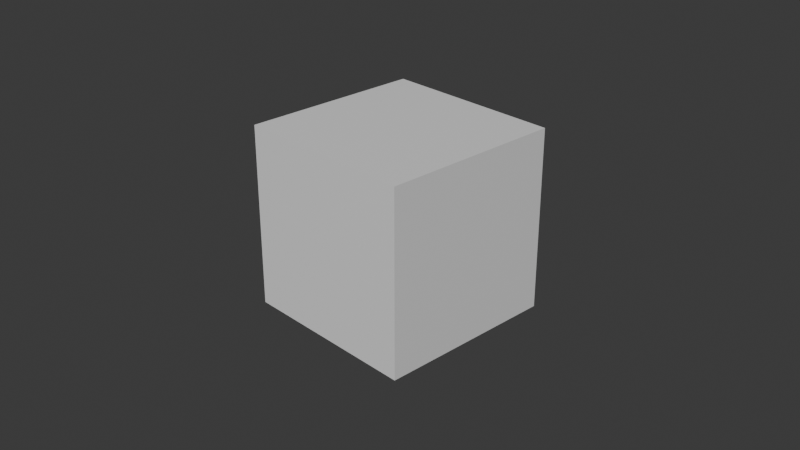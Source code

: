 # Source: Terasse1.blend  (saved by Blender 4.2.66; exported with 4.5.12 LTS)
import bpy
from mathutils import Matrix  # noqa: F401  (used for matrix-valued properties, if any)

bpy.ops.wm.read_factory_settings(use_empty=True)
scene = bpy.context.scene
scene.name = 'Scene'

# ---- collections
col_collection = bpy.data.collections.new('Collection'); scene.collection.children.link(col_collection)

# ---- materials (node trees are filled in below, after node groups)
mat_material = bpy.data.materials.new('Material')
mat_material.alpha_threshold = 0.0
mat_material.use_transparent_shadow = False
mat_material.roughness = 0.5
mat_material.line_color = (0.0, 0.0, 0.0, 1.0)

# ---- material node trees
mat_material.use_nodes = True; mat_material.node_tree.nodes.clear()
_N = mat_material.node_tree.nodes; _L = mat_material.node_tree.links
n0 = _N.new('ShaderNodeOutputMaterial'); n0.name = 'Material Output'; n0.location = (300, 300)
n1 = _N.new('ShaderNodeBsdfPrincipled'); n1.name = 'Principled BSDF'; n1.location = (10, 300)
n1.inputs[3].default_value = 1.45
_L.new(n1.outputs[0], n0.inputs[0])
n0.is_active_output = True

# ---- world
world_world = bpy.data.worlds.new('World'); scene.world = world_world
world_world.use_nodes = True; world_world.node_tree.nodes.clear()
_N = world_world.node_tree.nodes; _L = world_world.node_tree.links
n0 = _N.new('ShaderNodeOutputWorld'); n0.name = 'World Output'; n0.location = (300, 300)
n1 = _N.new('ShaderNodeBackground'); n1.name = 'Background'; n1.location = (10, 300)
n1.inputs[0].default_value = (0.05088, 0.05088, 0.05088, 1.0)
_L.new(n1.outputs[0], n0.inputs[0])
n0.is_active_output = True
world_world.color = (0.05088, 0.05088, 0.05088)
world_world.sun_shadow_jitter_overblur = 0.0

# ---- cameras
cam_camera = bpy.data.cameras.new('Camera')
cam_camera.clip_end = 100.0
cam_camera.ortho_scale = 7.314

# ---- meshes
me_cube = bpy.data.meshes.new('Cube')
me_cube.from_pydata([(1.0, 1.0, 1.0), (1.0, 1.0, -1.0), (1.0, -1.0, 1.0), (1.0, -1.0, -1.0), (-1.0, 1.0, 1.0), (-1.0, 1.0, -1.0), (-1.0, -1.0, 1.0), (-1.0, -1.0, -1.0)], [], [(0, 4, 6, 2), (3, 2, 6, 7), (7, 6, 4, 5), (5, 1, 3, 7), (1, 0, 2, 3), (5, 4, 0, 1)])
_uv = me_cube.uv_layers.new(name='UVMap')
_uv.uv.foreach_set('vector', [0.625, 0.5, 0.875, 0.5, 0.875, 0.75, 0.625, 0.75, 0.375, 0.75, 0.625, 0.75, 0.625, 1.0, 0.375, 1.0, 0.375, 0.0, 0.625, 0.0, 0.625, 0.25, 0.375, 0.25, 0.125, 0.5, 0.375, 0.5, 0.375, 0.75, 0.125, 0.75, 0.375, 0.5, 0.625, 0.5, 0.625, 0.75, 0.375, 0.75, 0.375, 0.25, 0.625, 0.25, 0.625, 0.5, 0.375, 0.5])
me_cube.materials.append(mat_material)
me_cube.use_mirror_vertex_groups = False
me_cube.update()

# ---- objects
ob_cube = bpy.data.objects.new('Cube', me_cube)
ob_camera = bpy.data.objects.new('Camera', cam_camera)

# ---- transforms, parenting, visibility, modifiers, constraints
ob_cube.location = (0.0, 0.0, 0.0)
ob_cube.lock_rotations_4d = False
ob_cube.empty_display_type = 'ARROWS'
ob_cube.lineart.crease_threshold = 0.0
ob_camera.location = (7.359, -6.926, 4.958)
ob_camera.rotation_euler = (1.109, 0.0, 0.8149)
ob_camera.lock_rotations_4d = False
ob_camera.empty_display_type = 'ARROWS'
ob_camera.color = (0.0, 0.0, 0.0, 0.0)
ob_camera.display_type = 'WIRE'
ob_camera.lineart.crease_threshold = 0.0

# ---- collection membership
col_collection.objects.link(ob_cube)
col_collection.objects.link(ob_camera)

# ---- scene / render settings (as saved in the file)
scene.camera = ob_camera
scene.frame_start = 1; scene.frame_end = 250; scene.frame_set(1)
scene.render.engine = 'BLENDER_EEVEE_NEXT'
bpy.context.view_layer.update()

# ---- added for rendering (the .blend has no usable light): sun
light_auto_sun = bpy.data.lights.new('AutoSun', 'SUN')
light_auto_sun.energy = 3.0
light_auto_sun.angle = 0.0523599
ob_auto_sun = bpy.data.objects.new('AutoSun', light_auto_sun)
scene.collection.objects.link(ob_auto_sun)
ob_auto_sun.rotation_euler = (0.872665, 0.174533, 0.523599)
bpy.context.view_layer.update()
